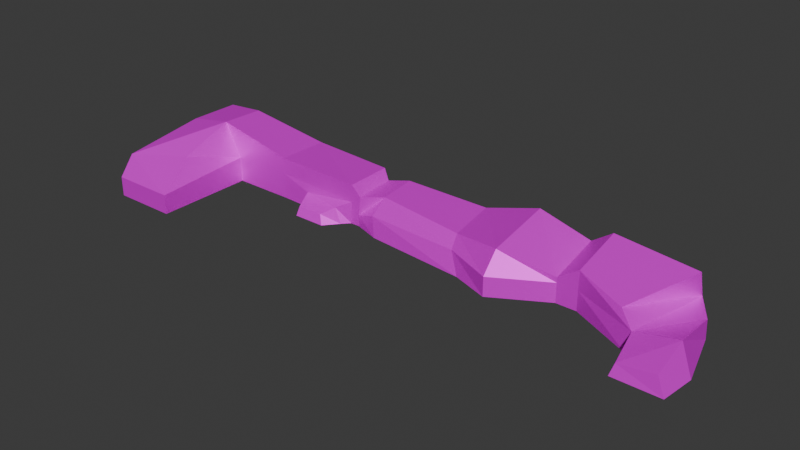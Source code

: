 # Source: edge_rocks.blend  (saved by Blender 4.1.24; exported with 4.5.12 LTS)
import bpy
from mathutils import Matrix  # noqa: F401  (used for matrix-valued properties, if any)

bpy.ops.wm.read_factory_settings(use_empty=True)
scene = bpy.context.scene
scene.name = 'Scene'

# ---- collections
col_collection = bpy.data.collections.new('Collection'); scene.collection.children.link(col_collection)

# ---- images (referenced by path relative to the original .blend; pixels are not part of the script)
import os
ASSET_DIR = os.environ.get("B2B_ASSET_DIR", "")  # directory of the original .blend (textures are referenced by path, not embedded)
HERE = os.path.dirname(os.path.abspath(__file__))  # packed textures are extracted next to this script under _unpacked/

def load_image(name, relpath, width, height, colorspace="sRGB"):
    """Load a texture the original file referenced (path relative to the .blend, or extracted next to this script)."""
    p = next((c for c in (os.path.join(HERE, relpath), os.path.join(ASSET_DIR, relpath)) if relpath and os.path.exists(c)), "")
    if p:
        img = bpy.data.images.load(p, check_existing=True)
        img.name = name
    else:  # same state as the original file: an image datablock whose file is absent (Cycles renders it pink)
        img = bpy.data.images.new(name, width, height)
        img.source = "FILE"
        img.filepath = "//" + (relpath or name)
    img.colorspace_settings.name = colorspace
    return img
img_rock = load_image('Rock', '', 1024, 1024, 'sRGB')

# ---- materials (node trees are filled in below, after node groups)
mat_material = bpy.data.materials.new('Material')
mat_material.alpha_threshold = 0.0
mat_material.use_transparent_shadow = False
mat_material.roughness = 0.5
mat_material.line_color = (0.0, 0.0, 0.0, 1.0)

# ---- material node trees
mat_material.use_nodes = True; mat_material.node_tree.nodes.clear()
_N = mat_material.node_tree.nodes; _L = mat_material.node_tree.links
n0 = _N.new('ShaderNodeOutputMaterial'); n0.name = 'Material Output'; n0.location = (300, 300)
n1 = _N.new('ShaderNodeBsdfPrincipled'); n1.name = 'Principled BSDF'; n1.location = (10, 300)
n1.inputs[1].default_value = 0.3418
n1.inputs[2].default_value = 0.5364
n1.inputs[3].default_value = 1.45
n2 = _N.new('ShaderNodeTexImage'); n2.name = 'Image Texture'; n2.location = (-314, 320)
n2.image = img_rock
_L.new(n1.outputs[0], n0.inputs[0])
_L.new(n2.outputs[0], n1.inputs[0])
n0.is_active_output = True

# ---- world
world_world = bpy.data.worlds.new('World'); scene.world = world_world
world_world.use_nodes = True; world_world.node_tree.nodes.clear()
_N = world_world.node_tree.nodes; _L = world_world.node_tree.links
n0 = _N.new('ShaderNodeOutputWorld'); n0.name = 'World Output'; n0.location = (300, 300)
n1 = _N.new('ShaderNodeBackground'); n1.name = 'Background'; n1.location = (10, 300)
n1.inputs[0].default_value = (0.05088, 0.05088, 0.05088, 1.0)
_L.new(n1.outputs[0], n0.inputs[0])
n0.is_active_output = True
world_world.color = (0.05088, 0.05088, 0.05088)
world_world.use_sun_shadow = False
world_world.sun_shadow_jitter_overblur = 0.0

# ---- meshes
me_cube = bpy.data.meshes.new('Cube')
me_cube.from_pydata([(0.3543, 1.053, 0.6388), (0.3543, 1.212, -1.0), (0.3543, -1.0, 0.6577), (0.3543, -1.0, -1.0), (-0.3354, 0.6901, 1.304), (-0.3354, 0.6901, -1.021), (-0.348, -1.0, 1.325), (-0.1894, -1.0, -1.0), (1.21, 0.5825, 0.301), (1.241, 0.7286, -1.0), (1.21, -1.0, 0.1985), (1.192, -1.0, -1.0), (-0.7547, 1.0, 1.0), (-0.7547, 1.0, -1.0), (-0.7547, -1.0, 1.0), (-0.7547, -1.0, -1.0), (-0.348, -3.092, 0.5385), (-0.1894, -4.854, -1.0), (-0.7547, -4.252, 0.5385), (-0.7547, -4.854, -1.0), (2.132, 1.0, 0.3236), (2.306, 1.46, -1.0), (2.17, -0.8951, 0.1256), (2.306, -1.691, -1.0), (2.626, 1.0, 1.0), (2.626, 1.336, -1.0), (2.626, -1.527, 0.4975), (2.626, -2.181, -1.0), (3.079, 1.0, 0.4527), (3.079, 1.0, -1.0), (3.079, -1.0, -0.04983), (3.079, -1.0, -1.0), (0.3543, 1.212, 0.0), (-0.1894, -1.0, 0.0), (0.3543, -1.0, 0.009462), (-0.3354, 0.6901, -0.02103), (1.191, 0.7286, -0.299), (1.191, -1.0, -0.5502), (-0.7547, -1.0, 0.0), (-0.7547, 1.0, 0.0), (-0.1894, -4.854, -0.2308), (-0.7547, -4.854, -0.2308), (2.159, 1.46, -0.1523), (2.203, -1.389, -0.2513), (2.626, 1.336, 0.0), (2.626, -2.181, -0.2513), (3.079, 1.0, 0.0), (3.079, -1.0, -0.2513), (3.256, 1.0, 1.0), (3.256, 1.272, -1.0), (3.256, -1.0, 0.4975), (3.256, -1.0, -1.0), (3.256, 1.312, 0.0), (3.256, -1.0, -0.2513), (3.95, 1.0, 0.692), (3.95, 1.272, -1.0), (3.677, -1.656, 0.1895), (3.785, -2.119, -1.0), (3.95, 1.312, -0.308), (3.806, -2.005, -0.2612), (1.108, -1.0, -1.0), (1.126, -1.0, 0.5776), (1.126, 0.8177, 0.6194), (1.108, 0.9701, -1.0), (1.117, 0.9701, 0.0), (1.117, -1.0, -0.1209), (1.419, 1.094, -1.0), (1.419, -1.346, -1.0), (1.401, -0.6144, 0.3115), (1.396, 0.7913, 0.4618), (1.417, 1.094, -0.07614), (1.377, -1.195, -0.2513), (4.127, 0.1058, -1.0), (4.269, -2.119, -1.0), (4.116, 0.1452, -0.308), (4.166, -2.005, 0.1023), (3.835, -3.476, -1.0), (3.863, -3.362, -0.5593), (4.236, -3.476, -1.0), (4.166, -3.362, -0.3638), (0.6291, -1.052, -1.0), (0.6291, -1.052, -0.3819), (1.048, -1.294, -1.0), (0.9961, -1.294, -0.4098), (0.6636, -1.84, -1.0), (0.6636, -1.648, -0.6865), (0.9466, -1.84, -1.0), (0.8968, -1.649, -0.6842)], [], [(0, 4, 6, 2), (34, 2, 6, 33), (5, 7, 15, 13), (5, 1, 3, 7), (65, 60, 11, 37), (35, 4, 0, 32), (67, 66, 21, 23), (64, 62, 8, 36), (60, 63, 9, 11), (62, 61, 10, 8), (38, 14, 12, 39), (6, 4, 12, 14), (35, 5, 13, 39), (15, 7, 17, 19), (40, 16, 18, 41), (6, 14, 18, 16), (33, 6, 16, 40), (38, 15, 19, 41), (43, 23, 27, 45), (71, 67, 23, 43), (69, 68, 22, 20), (70, 69, 20, 42), (24, 26, 30, 28), (20, 22, 26, 24), (42, 20, 24, 44), (23, 21, 25, 27), (30, 47, 53, 50), (44, 24, 28, 46), (27, 25, 29, 31), (45, 27, 31, 47), (26, 45, 47, 30), (25, 44, 46, 29), (31, 29, 49, 51), (21, 42, 44, 25), (66, 70, 42, 21), (68, 71, 43, 22), (22, 43, 45, 26), (14, 38, 41, 18), (7, 33, 40, 17), (17, 40, 41, 19), (4, 35, 39, 12), (15, 38, 39, 13), (63, 64, 36, 9), (5, 35, 32, 1), (61, 65, 37, 10), (3, 34, 33, 7), (51, 49, 55, 57), (50, 53, 59, 56), (47, 31, 51, 53), (28, 30, 50, 48), (46, 28, 48, 52), (29, 46, 52, 49), (58, 54, 56, 59), (58, 59, 75, 74), (53, 51, 57, 59), (52, 48, 54, 58), (48, 50, 56, 54), (49, 52, 58, 55), (2, 34, 65, 61), (1, 32, 64, 63), (0, 2, 61, 62), (3, 1, 63, 60), (32, 0, 62, 64), (3, 60, 82, 80), (10, 37, 71, 68), (9, 36, 70, 66), (36, 8, 69, 70), (8, 10, 68, 69), (37, 11, 67, 71), (11, 9, 66, 67), (72, 74, 75, 73), (55, 58, 74, 72), (57, 55, 72, 73), (73, 75, 79, 78), (77, 76, 78, 79), (75, 59, 77, 79), (59, 57, 76, 77), (57, 73, 78, 76), (83, 81, 85, 87), (60, 65, 83, 82), (34, 3, 80, 81), (65, 34, 81, 83), (85, 84, 86, 87), (81, 80, 84, 85), (82, 83, 87, 86), (80, 82, 86, 84)])
_uv = me_cube.uv_layers.new(name='UVMap')
_uv.uv.foreach_set('vector', [0.955, 0.9254, 0.8924, 0.8908, 0.8918, 0.7446, 0.955, 0.7479, 0.6884, 0.7513, 0.6874, 0.6957, 0.7471, 0.6377, 0.7354, 0.7516, 0.3986, 0.4799, 0.3859, 0.3336, 0.4349, 0.3336, 0.4349, 0.5067, 0.3986, 0.4799, 0.3389, 0.5251, 0.3389, 0.3336, 0.3859, 0.3336, 0.6227, 0.7633, 0.6249, 0.8387, 0.6176, 0.8388, 0.6169, 0.8002, 0.2131, 0.6607, 0.211, 0.5466, 0.2694, 0.6063, 0.2694, 0.6627, 0.2467, 0.3037, 0.2467, 0.5149, 0.1699, 0.5466, 0.1699, 0.2738, 0.2601, 0.7489, 0.3137, 0.7605, 0.286, 0.7813, 0.2342, 0.7702, 0.2737, 0.3336, 0.2737, 0.5042, 0.2621, 0.4832, 0.2664, 0.3336, 0.3137, 0.7605, 0.3137, 0.9178, 0.2803, 0.9183, 0.286, 0.7813, 0.5213, 0.1732, 0.4349, 0.1731, 0.4349, 1.13e-08, 0.5213, 5.698e-05, 0.8491, 0.5041, 0.8432, 0.3588, 0.8779, 0.3336, 0.8836, 0.5058, 0.2131, 0.6607, 0.2146, 0.7469, 0.1765, 0.7481, 0.1749, 0.662, 0.4349, 0.3336, 0.3859, 0.3336, 0.3859, 8.108e-09, 0.4349, 5.331e-08, 0.8429, 0.8496, 0.8533, 0.691, 0.8918, 0.7897, 0.8918, 0.8482, 0.8491, 0.5041, 0.8836, 0.5058, 0.8918, 0.7897, 0.8533, 0.691, 0.6939, -4.056e-09, 0.8094, 0.0001415, 0.7416, 0.1814, 0.674, 0.3333, 0.5213, 0.1732, 0.6077, 0.1732, 0.6077, 0.5068, 0.5413, 0.5068, 0.5003, 0.7406, 0.5465, 0.7924, 0.5264, 0.8302, 0.4682, 0.8018, 0.8094, 0.2149, 0.8753, 0.2208, 0.8768, 0.299, 0.8094, 0.2872, 0.8117, 0.7612, 0.8153, 0.8835, 0.7492, 0.9115, 0.7471, 0.7465, 0.0, 0.8345, 1.928e-05, 0.7856, 0.06235, 0.7997, 0.06181, 0.8446, 0.7471, 0.3336, 0.7471, 0.5566, 0.688, 0.5201, 0.6969, 0.3418, 0.5465, 0.533, 0.4899, 0.688, 0.4349, 0.7225, 0.4916, 0.5068, 0.06181, 0.8446, 0.06235, 0.7997, 0.105, 0.7417, 0.1029, 0.8307, 0.1699, 0.2738, 0.1699, 0.5466, 0.1422, 0.5358, 0.1422, 0.2314, 0.592, 0.5539, 0.592, 0.5712, 0.5767, 0.5711, 0.5767, 0.5068, 0.1029, 0.8307, 0.105, 0.7417, 0.1441, 0.7892, 0.1441, 0.8282, 0.1422, 0.2314, 0.1422, 0.5358, 0.103, 0.5067, 0.103, 0.3336, 0.6948, 0.6249, 0.6316, 0.6377, 0.6077, 0.5364, 0.671, 0.5235, 0.7471, 0.5566, 0.6948, 0.6249, 0.671, 0.5235, 0.688, 0.5201, 0.1029, 0.9169, 0.1029, 0.8307, 0.1441, 0.8282, 0.1441, 0.9143, 0.103, 0.3336, 0.103, 0.5067, 0.08768, 0.5303, 0.08768, 0.3336, 0.07451, 0.9177, 0.06181, 0.8446, 0.1029, 0.8307, 0.1029, 0.9169, 0.0002033, 0.9141, 0.0, 0.8345, 0.06181, 0.8446, 0.07451, 0.9177, 0.8153, 0.8835, 0.8179, 0.9382, 0.7471, 0.9573, 0.7492, 0.9115, 0.4899, 0.688, 0.5003, 0.7406, 0.4682, 0.8018, 0.4349, 0.7225, 0.4349, 0.1731, 0.5213, 0.1732, 0.5413, 0.5068, 0.4748, 0.4546, 0.6077, 0.0003941, 0.6939, -4.056e-09, 0.674, 0.3333, 0.6077, 0.3336, 0.599, 0.9048, 0.599, 0.8388, 0.6478, 0.8391, 0.6478, 0.9051, 0.211, 0.5466, 0.2131, 0.6607, 0.1749, 0.662, 0.1734, 0.5758, 0.6077, 0.1732, 0.5213, 0.1732, 0.5213, 5.698e-05, 0.6077, 0.0001139, 0.174, 0.7513, 0.2601, 0.7489, 0.2342, 0.7702, 0.1734, 0.7716, 0.2146, 0.7469, 0.2131, 0.6607, 0.2694, 0.6627, 0.271, 0.7489, 0.6208, 0.7034, 0.6227, 0.7633, 0.6169, 0.8002, 0.6141, 0.736, 0.69, 0.8379, 0.6884, 0.7513, 0.7354, 0.7516, 0.737, 0.8374, 0.08768, 0.3336, 0.08768, 0.5303, 0.02762, 0.5303, 0.04191, 0.2367, 0.9389, 0.2149, 0.8742, 0.2149, 0.8759, 0.1273, 0.9142, 0.1577, 0.592, 0.5712, 0.592, 0.6354, 0.5767, 0.6353, 0.5767, 0.5711, 0.04674, 0.5632, 0.04674, 0.7417, 1.346e-08, 0.7302, 1.421e-08, 0.5517, 0.08469, 0.5728, 0.04674, 0.5632, 1.421e-08, 0.5517, 0.09039, 0.5466, 0.1685, 0.5939, 0.08469, 0.5728, 0.09039, 0.5466, 0.1734, 0.571, 0.4232, 0.834, 0.3375, 0.8059, 0.3828, 0.5757, 0.4232, 0.5466, 0.5614, 0.5068, 0.5767, 0.7921, 0.5465, 0.7892, 0.548, 0.6074, 0.8742, 0.2149, 0.8094, 0.2149, 0.8119, 0.1175, 0.8759, 0.1273, 0.9389, 0.08881, 0.9398, 3.715e-09, 1.0, 0.02627, 0.9991, 0.1151, 0.9527, 0.3336, 0.9443, 0.51, 0.9047, 0.5675, 0.8918, 0.3336, 0.9401, 0.1746, 0.9389, 0.08881, 0.9991, 0.1151, 1.0, 0.1744, 0.6874, 0.6957, 0.6884, 0.7513, 0.6227, 0.7633, 0.6208, 0.7034, 0.271, 0.7489, 0.2694, 0.6627, 0.3367, 0.6599, 0.3375, 0.7461, 0.9588, 0.5675, 0.9588, 0.7442, 0.8918, 0.7446, 0.8919, 0.5877, 0.3389, 0.3336, 0.3389, 0.5251, 0.2737, 0.5042, 0.2737, 0.3336, 0.2694, 0.6627, 0.2694, 0.6063, 0.3375, 0.6053, 0.3367, 0.6599, 0.3389, 0.3336, 0.2737, 0.3336, 0.2788, 0.3081, 0.3151, 0.3291, 0.6141, 0.736, 0.6169, 0.8002, 0.5996, 0.777, 0.599, 0.7221, 0.3375, 0.9597, 0.3443, 0.8997, 0.3778, 0.883, 0.3689, 0.9624, 0.3443, 0.8997, 0.3375, 0.8467, 0.3569, 0.834, 0.3778, 0.883, 0.8281, 0.78, 0.8327, 0.9171, 0.8153, 0.8835, 0.8117, 0.7612, 0.537, 0.8563, 0.5384, 0.8951, 0.5082, 0.8951, 0.519, 0.8302, 0.2664, 0.3336, 0.2621, 0.4832, 0.2467, 0.5149, 0.2467, 0.3037, 0.7486, 0.4373, 0.8084, 0.4338, 0.8429, 0.6194, 0.7471, 0.6291, 0.7503, 0.3372, 0.81, 0.3336, 0.8084, 0.4338, 0.7486, 0.4373, 0.04191, 0.2367, 0.02762, 0.5303, 0.01224, 0.4293, 1.248e-08, 0.2367, 0.7471, 0.6291, 0.8429, 0.6194, 0.8025, 0.7368, 0.7471, 0.7465, 0.6803, 0.8556, 0.6825, 0.8947, 0.6478, 0.8947, 0.6541, 0.8388, 0.5465, 0.7892, 0.5767, 0.7921, 0.5722, 0.9115, 0.5465, 0.91, 0.8759, 0.1273, 0.8119, 0.1175, 0.812, 6.103e-10, 0.8503, 0.009857, 0.04191, 0.2367, 1.248e-08, 0.2367, 0.002847, 0.1193, 0.03759, 0.1193, 0.6825, 0.862, 0.7128, 0.8388, 0.7128, 0.8929, 0.6927, 0.8943, 0.4349, 0.9059, 0.4349, 0.8302, 0.4608, 0.8542, 0.4606, 0.9055, 0.6884, 0.7513, 0.69, 0.8379, 0.6661, 0.8388, 0.6651, 0.7858, 0.6227, 0.7633, 0.6884, 0.7513, 0.6651, 0.7858, 0.6324, 0.7913, 0.1685, 0.7417, 0.1685, 0.7708, 0.1441, 0.7713, 0.1484, 0.742, 0.4312, 0.9023, 0.3778, 0.9023, 0.3779, 0.834, 0.405, 0.8506, 0.4606, 0.9055, 0.4608, 0.8542, 0.4919, 0.8772, 0.5082, 0.9049, 0.3151, 0.3291, 0.2788, 0.3081, 0.2876, 0.2609, 0.3121, 0.2609])
me_cube.materials.append(mat_material)
me_cube.use_mirror_vertex_groups = False
me_cube.update()

# ---- objects
ob_cube = bpy.data.objects.new('Cube', me_cube)

# ---- transforms, parenting, visibility, modifiers, constraints
ob_cube.location = (0.0, 0.0, 0.0)
ob_cube.scale = (4.48, 1.0, 1.0)
ob_cube.lock_rotations_4d = False
ob_cube.empty_display_type = 'ARROWS'
ob_cube.lineart.crease_threshold = 0.0

# ---- collection membership
col_collection.objects.link(ob_cube)

# ---- scene / render settings (as saved in the file)
scene.frame_start = 1; scene.frame_end = 250; scene.frame_set(30)
scene.render.engine = 'BLENDER_EEVEE_NEXT'
scene.cycles.sampling_pattern = 'TABULATED_SOBOL'
scene.eevee.ray_tracing_options.trace_max_roughness = 0.0
bpy.context.view_layer.update()

# ---- added for rendering (the .blend has no active camera and no usable light): camera, sun
cam_auto = bpy.data.cameras.new('AutoCamera')
cam_auto.lens = 50.0
cam_auto.sensor_width = 36.0
cam_auto.clip_end = 1000.0
ob_auto_camera = bpy.data.objects.new('AutoCamera', cam_auto)
scene.collection.objects.link(ob_auto_camera)
ob_auto_camera.location = (29.6043, -27.7768, 17.5388)
ob_auto_camera.rotation_euler = (1.09748, -7.21219e-08, 0.694738)
scene.camera = ob_auto_camera
light_auto_sun = bpy.data.lights.new('AutoSun', 'SUN')
light_auto_sun.energy = 3.0
light_auto_sun.angle = 0.0523599
ob_auto_sun = bpy.data.objects.new('AutoSun', light_auto_sun)
scene.collection.objects.link(ob_auto_sun)
ob_auto_sun.rotation_euler = (0.872665, 0.174533, 0.523599)
bpy.context.view_layer.update()
